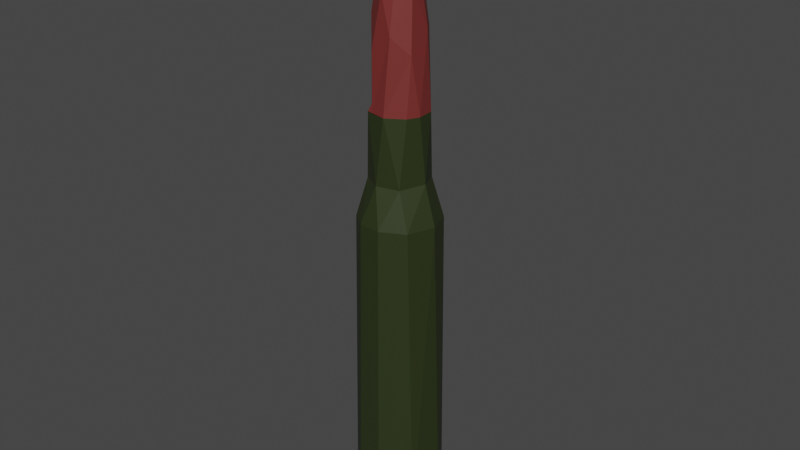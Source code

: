 # Source: bullet2.blend  (saved by Blender 2.93.21; exported with 4.5.12 LTS)
import bpy
from mathutils import Matrix  # noqa: F401  (used for matrix-valued properties, if any)

bpy.ops.wm.read_factory_settings(use_empty=True)
scene = bpy.context.scene
scene.name = 'Scene'

# ---- collections
col_collection = bpy.data.collections.new('Collection'); scene.collection.children.link(col_collection)

# ---- images (referenced by path relative to the original .blend; pixels are not part of the script)
import os
ASSET_DIR = os.environ.get("B2B_ASSET_DIR", "")  # directory of the original .blend (textures are referenced by path, not embedded)
HERE = os.path.dirname(os.path.abspath(__file__))  # packed textures are extracted next to this script under _unpacked/

def load_image(name, relpath, width, height, colorspace="sRGB"):
    """Load a texture the original file referenced (path relative to the .blend, or extracted next to this script)."""
    p = next((c for c in (os.path.join(HERE, relpath), os.path.join(ASSET_DIR, relpath)) if relpath and os.path.exists(c)), "")
    if p:
        img = bpy.data.images.load(p, check_existing=True)
        img.name = name
    else:  # same state as the original file: an image datablock whose file is absent (Cycles renders it pink)
        img = bpy.data.images.new(name, width, height)
        img.source = "FILE"
        img.filepath = "//" + (relpath or name)
    img.colorspace_settings.name = colorspace
    return img
img_untitled_001 = load_image('Untitled.001', '', 1024, 1024, 'sRGB')

# ---- materials (node trees are filled in below, after node groups)
mat_material_002 = bpy.data.materials.new('Material.002')
mat_material_002.use_transparent_shadow = False
mat_material_003 = bpy.data.materials.new('Material.003')
mat_material_003.use_transparent_shadow = False

# ---- material node trees
mat_material_002.use_nodes = True; mat_material_002.node_tree.nodes.clear()
_N = mat_material_002.node_tree.nodes; _L = mat_material_002.node_tree.links
n0 = _N.new('ShaderNodeOutputMaterial'); n0.name = 'Material Output'; n0.location = (300, 300)
n1 = _N.new('ShaderNodeTexImage'); n1.name = 'Image Texture'; n1.location = (-310, 173)
n1.image = img_untitled_001
n2 = _N.new('ShaderNodeBsdfPrincipled'); n2.name = 'Principled BSDF'; n2.location = (10, 300)
n2.distribution = 'GGX'
n2.subsurface_method = 'BURLEY'
n2.inputs[0].default_value = (0.1788, 0.02686, 0.02373, 1.0)
n2.inputs[3].default_value = 1.45
n2.inputs[27].default_value = (0.0, 0.0, 0.0, 1.0)
n2.inputs[28].default_value = 1.0
_L.new(n2.outputs[0], n0.inputs[0])
n0.is_active_output = True
mat_material_003.use_nodes = True; mat_material_003.node_tree.nodes.clear()
_N = mat_material_003.node_tree.nodes; _L = mat_material_003.node_tree.links
n0 = _N.new('ShaderNodeBsdfPrincipled'); n0.name = 'Principled BSDF'; n0.location = (10, 300)
n0.distribution = 'GGX'
n0.subsurface_method = 'BURLEY'
n0.inputs[0].default_value = (0.02384, 0.03411, 0.009441, 1.0)
n0.inputs[3].default_value = 1.45
n0.inputs[27].default_value = (0.0, 0.0, 0.0, 1.0)
n0.inputs[28].default_value = 1.0
n1 = _N.new('ShaderNodeOutputMaterial'); n1.name = 'Material Output'; n1.location = (300, 300)
_L.new(n0.outputs[0], n1.inputs[0])
n1.is_active_output = True

# ---- world
world_world = bpy.data.worlds.new('World'); scene.world = world_world
world_world.use_nodes = True; world_world.node_tree.nodes.clear()
_N = world_world.node_tree.nodes; _L = world_world.node_tree.links
n0 = _N.new('ShaderNodeOutputWorld'); n0.name = 'World Output'; n0.location = (300, 300)
n1 = _N.new('ShaderNodeBackground'); n1.name = 'Background'; n1.location = (10, 300)
n1.inputs[0].default_value = (0.05088, 0.05088, 0.05088, 1.0)
_L.new(n1.outputs[0], n0.inputs[0])
n0.is_active_output = True
world_world.color = (0.05088, 0.05088, 0.05088)
world_world.use_sun_shadow = False
world_world.sun_shadow_jitter_overblur = 0.0

# ---- meshes
me_cylinder = bpy.data.meshes.new('Cylinder')
me_cylinder.from_pydata([(0.0008707, 0.131, -0.002789), (0.0008707, -0.00455, 1.793), (0.02912, 0.1282, -0.002789), (0.002667, -0.004727, 1.793), (0.05628, 0.12, -0.002789), (0.004394, -0.005251, 1.793), (0.08131, 0.1066, -0.002789), (0.005986, -0.006102, 1.793), (0.1032, 0.08862, -0.002789), (0.007382, -0.007247, 1.793), (0.1213, 0.06668, -0.002789), (0.008527, -0.008642, 1.793), (0.1346, 0.04165, -0.002789), (0.009378, -0.01023, 1.793), (0.1429, 0.01449, -0.002789), (0.009902, -0.01196, 1.793), (0.1457, -0.01376, -0.002789), (0.01008, -0.01376, 1.793), (0.1429, -0.042, -0.002789), (0.009902, -0.01555, 1.793), (0.1346, -0.06916, -0.002789), (0.009378, -0.01728, 1.793), (0.1213, -0.0942, -0.002789), (0.008527, -0.01887, 1.793), (0.1032, -0.1161, -0.002789), (0.007382, -0.02027, 1.793), (0.08131, -0.1341, -0.002789), (0.005986, -0.02141, 1.793), (0.05628, -0.1475, -0.002789), (0.004394, -0.02226, 1.793), (0.02912, -0.1558, -0.002789), (0.002667, -0.02279, 1.793), (0.0008707, -0.1585, -0.002789), (0.0008707, -0.02297, 1.793), (-0.02738, -0.1558, -0.002789), (-0.0009256, -0.02279, 1.793), (-0.05454, -0.1475, -0.002789), (-0.002653, -0.02226, 1.793), (-0.07957, -0.1341, -0.002789), (-0.004245, -0.02141, 1.793), (-0.1015, -0.1161, -0.002789), (-0.00564, -0.02027, 1.793), (-0.1195, -0.0942, -0.002789), (-0.006785, -0.01887, 1.793), (-0.1329, -0.06916, -0.002789), (-0.007636, -0.01728, 1.793), (-0.1411, -0.042, -0.002789), (-0.00816, -0.01555, 1.793), (-0.1439, -0.01376, -0.002789), (-0.008337, -0.01376, 1.793), (-0.1411, 0.01449, -0.002789), (-0.00816, -0.01196, 1.793), (-0.1329, 0.04165, -0.002789), (-0.007636, -0.01023, 1.793), (-0.1195, 0.06668, -0.002789), (-0.006785, -0.008642, 1.793), (-0.1015, 0.08862, -0.002789), (-0.00564, -0.007247, 1.793), (-0.07957, 0.1066, -0.002789), (-0.004245, -0.006102, 1.793), (-0.05454, 0.12, -0.002789), (-0.002653, -0.005251, 1.793), (-0.02738, 0.1282, -0.002789), (-0.0009256, -0.004727, 1.793), (0.0008707, 0.103, 0.9259), (0.0008707, 0.0624, 1.231), (0.0008707, 0.06076, 1.393), (0.0008707, 0.04896, 1.532), (0.0008707, 0.02728, 1.686), (0.008877, 0.02649, 1.686), (0.01311, 0.04776, 1.532), (0.01541, 0.05933, 1.393), (0.01573, 0.06093, 1.231), (0.02365, 0.1008, 0.9259), (0.01657, 0.02416, 1.686), (0.02487, 0.04419, 1.532), (0.02939, 0.05509, 1.393), (0.03001, 0.0566, 1.231), (0.04556, 0.09414, 0.9259), (0.02367, 0.02036, 1.686), (0.03572, 0.03839, 1.532), (0.04227, 0.0482, 1.393), (0.04318, 0.04956, 1.231), (0.06575, 0.08335, 0.9259), (0.02989, 0.01526, 1.686), (0.04522, 0.03059, 1.532), (0.05356, 0.03893, 1.393), (0.05472, 0.04009, 1.231), (0.08345, 0.06882, 0.9259), (0.03499, 0.009041, 1.686), (0.05302, 0.02109, 1.532), (0.06283, 0.02764, 1.393), (0.06419, 0.02855, 1.231), (0.09798, 0.05113, 0.9259), (0.03878, 0.001946, 1.686), (0.05882, 0.01024, 1.532), (0.06972, 0.01476, 1.393), (0.07123, 0.01539, 1.231), (0.1088, 0.03093, 0.9259), (0.04112, -0.005752, 1.686), (0.06239, -0.001522, 1.532), (0.07396, 0.0007799, 1.393), (0.07556, 0.001099, 1.231), (0.1154, 0.009026, 0.9259), (0.04191, -0.01376, 1.686), (0.06359, -0.01376, 1.532), (0.07539, -0.01376, 1.393), (0.07703, -0.01376, 1.231), (0.1177, -0.01376, 0.9259), (0.04112, -0.02176, 1.686), (0.06239, -0.02599, 1.532), (0.07396, -0.0283, 1.393), (0.07556, -0.02862, 1.231), (0.1154, -0.03654, 0.9259), (0.03878, -0.02946, 1.686), (0.05882, -0.03776, 1.532), (0.06972, -0.04227, 1.393), (0.07123, -0.0429, 1.231), (0.1088, -0.05845, 0.9259), (0.03499, -0.03656, 1.686), (0.05302, -0.0486, 1.532), (0.06283, -0.05516, 1.393), (0.06419, -0.05607, 1.231), (0.09798, -0.07864, 0.9259), (0.02989, -0.04278, 1.686), (0.04522, -0.05811, 1.532), (0.05356, -0.06645, 1.393), (0.05472, -0.06761, 1.231), (0.08345, -0.09634, 0.9259), (0.02367, -0.04788, 1.686), (0.03572, -0.06591, 1.532), (0.04227, -0.07572, 1.393), (0.04318, -0.07708, 1.231), (0.06575, -0.1109, 0.9259), (0.01657, -0.05167, 1.686), (0.02487, -0.0717, 1.532), (0.02939, -0.0826, 1.393), (0.03001, -0.08412, 1.231), (0.04556, -0.1217, 0.9259), (0.008877, -0.05401, 1.686), (0.01311, -0.07527, 1.532), (0.01541, -0.08684, 1.393), (0.01573, -0.08845, 1.231), (0.02365, -0.1283, 0.9259), (0.0008707, -0.0548, 1.686), (0.0008707, -0.07648, 1.532), (0.0008707, -0.08828, 1.393), (0.0008707, -0.08991, 1.231), (0.0008707, -0.1305, 0.9259), (-0.007135, -0.05401, 1.686), (-0.01137, -0.07527, 1.532), (-0.01367, -0.08684, 1.393), (-0.01399, -0.08845, 1.231), (-0.02191, -0.1283, 0.9259), (-0.01483, -0.05167, 1.686), (-0.02313, -0.0717, 1.532), (-0.02765, -0.0826, 1.393), (-0.02827, -0.08412, 1.231), (-0.04382, -0.1217, 0.9259), (-0.02193, -0.04788, 1.686), (-0.03397, -0.06591, 1.532), (-0.04053, -0.07572, 1.393), (-0.04144, -0.07708, 1.231), (-0.06401, -0.1109, 0.9259), (-0.02815, -0.04278, 1.686), (-0.04348, -0.05811, 1.532), (-0.05182, -0.06645, 1.393), (-0.05298, -0.06761, 1.231), (-0.08171, -0.09634, 0.9259), (-0.03325, -0.03656, 1.686), (-0.05128, -0.0486, 1.532), (-0.06109, -0.05516, 1.393), (-0.06245, -0.05607, 1.231), (-0.09623, -0.07864, 0.9259), (-0.03704, -0.02946, 1.686), (-0.05707, -0.03776, 1.532), (-0.06798, -0.04227, 1.393), (-0.06949, -0.0429, 1.231), (-0.107, -0.05845, 0.9259), (-0.03938, -0.02176, 1.686), (-0.06064, -0.02599, 1.532), (-0.07222, -0.0283, 1.393), (-0.07382, -0.02862, 1.231), (-0.1137, -0.03654, 0.9259), (-0.04017, -0.01376, 1.686), (-0.06185, -0.01376, 1.532), (-0.07365, -0.01376, 1.393), (-0.07528, -0.01376, 1.231), (-0.1159, -0.01376, 0.9259), (-0.03938, -0.005752, 1.686), (-0.06064, -0.001522, 1.532), (-0.07222, 0.0007799, 1.393), (-0.07382, 0.001099, 1.231), (-0.1137, 0.009026, 0.9259), (-0.03704, 0.001946, 1.686), (-0.05707, 0.01024, 1.532), (-0.06798, 0.01476, 1.393), (-0.06949, 0.01539, 1.231), (-0.107, 0.03093, 0.9259), (-0.03325, 0.009041, 1.686), (-0.05128, 0.02109, 1.532), (-0.06109, 0.02764, 1.393), (-0.06245, 0.02855, 1.231), (-0.09623, 0.05113, 0.9259), (-0.02815, 0.01526, 1.686), (-0.04348, 0.03059, 1.532), (-0.05182, 0.03893, 1.393), (-0.05298, 0.04009, 1.231), (-0.08171, 0.06882, 0.9259), (-0.02193, 0.02036, 1.686), (-0.03397, 0.03839, 1.532), (-0.04053, 0.0482, 1.393), (-0.04144, 0.04956, 1.231), (-0.06401, 0.08335, 0.9259), (-0.01483, 0.02416, 1.686), (-0.02313, 0.04419, 1.532), (-0.02765, 0.05509, 1.393), (-0.02827, 0.0566, 1.231), (-0.04382, 0.09414, 0.9259), (-0.007135, 0.02649, 1.686), (-0.01137, 0.04776, 1.532), (-0.01367, 0.05933, 1.393), (-0.01399, 0.06093, 1.231), (-0.02191, 0.1008, 0.9259), (0.0008707, 0.06964, 1.037), (0.01714, 0.06803, 1.037), (0.03278, 0.06329, 1.037), (0.0472, 0.05558, 1.037), (0.05984, 0.04521, 1.037), (0.07021, 0.03257, 1.037), (0.07792, 0.01816, 1.037), (0.08266, 0.002511, 1.037), (0.08426, -0.01376, 1.037), (0.08266, -0.03003, 1.037), (0.07792, -0.04567, 1.037), (0.07021, -0.06009, 1.037), (0.05984, -0.07273, 1.037), (0.0472, -0.0831, 1.037), (0.03278, -0.0908, 1.037), (0.01714, -0.09555, 1.037), (0.0008707, -0.09715, 1.037), (-0.0154, -0.09555, 1.037), (-0.03104, -0.0908, 1.037), (-0.04546, -0.0831, 1.037), (-0.0581, -0.07273, 1.037), (-0.06847, -0.06009, 1.037), (-0.07618, -0.04567, 1.037), (-0.08092, -0.03003, 1.037), (-0.08252, -0.01376, 1.037), (-0.08092, 0.002511, 1.037), (-0.07618, 0.01816, 1.037), (-0.06847, 0.03257, 1.037), (-0.0581, 0.04521, 1.037), (-0.04546, 0.05558, 1.037), (-0.03104, 0.06329, 1.037), (-0.0154, 0.06803, 1.037), (0.02886, 0.1269, 0.02463), (0.05577, 0.1188, 0.02463), (0.08057, 0.1055, 0.02463), (0.1023, 0.08768, 0.02463), (0.1202, 0.06594, 0.02463), (0.1334, 0.04114, 0.02463), (0.1416, 0.01423, 0.02463), (0.1443, -0.01376, 0.02463), (0.1416, -0.04175, 0.02463), (0.1334, -0.06866, 0.02463), (0.1202, -0.09346, 0.02463), (0.1023, -0.1152, 0.02463), (0.08057, -0.133, 0.02463), (0.05577, -0.1463, 0.02463), (0.02886, -0.1545, 0.02463), (0.0008707, -0.1572, 0.02463), (-0.02712, -0.1545, 0.02463), (-0.05403, -0.1463, 0.02463), (-0.07883, -0.133, 0.02463), (-0.1006, -0.1152, 0.02463), (-0.1184, -0.09346, 0.02463), (-0.1317, -0.06866, 0.02463), (-0.1398, -0.04175, 0.02463), (-0.1426, -0.01376, 0.02463), (-0.1398, 0.01423, 0.02463), (-0.1317, 0.04114, 0.02463), (-0.1184, 0.06594, 0.02463), (-0.1006, 0.08768, 0.02463), (-0.07883, 0.1055, 0.02463), (-0.05403, 0.1188, 0.02463), (-0.02712, 0.1269, 0.02463), (0.0008707, 0.1297, 0.02463), (0.0008707, 0.115, 0.02564), (0.02599, 0.1125, 0.02564), (0.05014, 0.1052, 0.02564), (0.0724, 0.0933, 0.02564), (0.09191, 0.07729, 0.02564), (0.1079, 0.05777, 0.02564), (0.1198, 0.03551, 0.02564), (0.1272, 0.01136, 0.02564), (0.1296, -0.01376, 0.02564), (0.1272, -0.03888, 0.02564), (0.1198, -0.06303, 0.02564), (0.1079, -0.08529, 0.02564), (0.09191, -0.1048, 0.02564), (0.0724, -0.1208, 0.02564), (0.05014, -0.1327, 0.02564), (0.02599, -0.14, 0.02564), (0.0008707, -0.1425, 0.02564), (-0.02425, -0.14, 0.02564), (-0.0484, -0.1327, 0.02564), (-0.07066, -0.1208, 0.02564), (-0.09017, -0.1048, 0.02564), (-0.1062, -0.08529, 0.02564), (-0.1181, -0.06303, 0.02564), (-0.1254, -0.03888, 0.02564), (-0.1279, -0.01376, 0.02564), (-0.1254, 0.01136, 0.02564), (-0.1181, 0.03551, 0.02564), (-0.1062, 0.05777, 0.02564), (-0.09017, 0.07729, 0.02564), (-0.07066, 0.0933, 0.02564), (-0.0484, 0.1052, 0.02564), (-0.02425, 0.1125, 0.02564), (0.0008707, 0.06781, 1.23), (0.01678, 0.06624, 1.23), (0.03209, 0.0616, 1.23), (0.04619, 0.05407, 1.23), (0.05855, 0.04392, 1.23), (0.06869, 0.03156, 1.23), (0.07623, 0.01746, 1.23), (0.08087, 0.002156, 1.23), (0.08244, -0.01376, 1.23), (0.08087, -0.02967, 1.23), (0.07623, -0.04497, 1.23), (0.06869, -0.05908, 1.23), (0.05855, -0.07144, 1.23), (0.04619, -0.08158, 1.23), (0.03209, -0.08912, 1.23), (0.01678, -0.09376, 1.23), (0.0008707, -0.09533, 1.23), (-0.01504, -0.09376, 1.23), (-0.03034, -0.08912, 1.23), (-0.04445, -0.08158, 1.23), (-0.05681, -0.07144, 1.23), (-0.06695, -0.05908, 1.23), (-0.07449, -0.04497, 1.23), (-0.07913, -0.02967, 1.23), (-0.0807, -0.01376, 1.23), (-0.07913, 0.002156, 1.23), (-0.07449, 0.01746, 1.23), (-0.06695, 0.03156, 1.23), (-0.05681, 0.04392, 1.23), (-0.04445, 0.05407, 1.23), (-0.03034, 0.0616, 1.23), (-0.01504, 0.06624, 1.23)], [], [(68, 1, 3, 69), (69, 3, 5, 74), (74, 5, 7, 79), (79, 7, 9, 84), (84, 9, 11, 89), (89, 11, 13, 94), (94, 13, 15, 99), (99, 15, 17, 104), (104, 17, 19, 109), (109, 19, 21, 114), (114, 21, 23, 119), (119, 23, 25, 124), (124, 25, 27, 129), (129, 27, 29, 134), (134, 29, 31, 139), (139, 31, 33, 144), (144, 33, 35, 149), (149, 35, 37, 154), (154, 37, 39, 159), (159, 39, 41, 164), (164, 41, 43, 169), (169, 43, 45, 174), (174, 45, 47, 179), (179, 47, 49, 184), (184, 49, 51, 189), (189, 51, 53, 194), (194, 53, 55, 199), (199, 55, 57, 204), (204, 57, 59, 209), (209, 59, 61, 214), (3, 1, 63, 61, 59, 57, 55, 53, 51, 49, 47, 45, 43, 41, 39, 37, 35, 33, 31, 29, 27, 25, 23, 21, 19, 17, 15, 13, 11, 9, 7, 5), (214, 61, 63, 219), (219, 63, 1, 68), (0, 2, 4, 6, 8, 10, 12, 14, 16, 18, 20, 22, 24, 26, 28, 30, 32, 34, 36, 38, 40, 42, 44, 46, 48, 50, 52, 54, 56, 58, 60, 62), (319, 223, 64, 288), (351, 222, 65, 320), (222, 221, 66, 65), (221, 220, 67, 66), (220, 219, 68, 67), (318, 218, 223, 319), (350, 217, 222, 351), (217, 216, 221, 222), (216, 215, 220, 221), (215, 214, 219, 220), (317, 213, 218, 318), (349, 212, 217, 350), (212, 211, 216, 217), (211, 210, 215, 216), (210, 209, 214, 215), (316, 208, 213, 317), (348, 207, 212, 349), (207, 206, 211, 212), (206, 205, 210, 211), (205, 204, 209, 210), (315, 203, 208, 316), (347, 202, 207, 348), (202, 201, 206, 207), (201, 200, 205, 206), (200, 199, 204, 205), (314, 198, 203, 315), (346, 197, 202, 347), (197, 196, 201, 202), (196, 195, 200, 201), (195, 194, 199, 200), (313, 193, 198, 314), (345, 192, 197, 346), (192, 191, 196, 197), (191, 190, 195, 196), (190, 189, 194, 195), (312, 188, 193, 313), (344, 187, 192, 345), (187, 186, 191, 192), (186, 185, 190, 191), (185, 184, 189, 190), (311, 183, 188, 312), (343, 182, 187, 344), (182, 181, 186, 187), (181, 180, 185, 186), (180, 179, 184, 185), (310, 178, 183, 311), (342, 177, 182, 343), (177, 176, 181, 182), (176, 175, 180, 181), (175, 174, 179, 180), (309, 173, 178, 310), (341, 172, 177, 342), (172, 171, 176, 177), (171, 170, 175, 176), (170, 169, 174, 175), (308, 168, 173, 309), (340, 167, 172, 341), (167, 166, 171, 172), (166, 165, 170, 171), (165, 164, 169, 170), (307, 163, 168, 308), (339, 162, 167, 340), (162, 161, 166, 167), (161, 160, 165, 166), (160, 159, 164, 165), (306, 158, 163, 307), (338, 157, 162, 339), (157, 156, 161, 162), (156, 155, 160, 161), (155, 154, 159, 160), (305, 153, 158, 306), (337, 152, 157, 338), (152, 151, 156, 157), (151, 150, 155, 156), (150, 149, 154, 155), (304, 148, 153, 305), (336, 147, 152, 337), (147, 146, 151, 152), (146, 145, 150, 151), (145, 144, 149, 150), (303, 143, 148, 304), (335, 142, 147, 336), (142, 141, 146, 147), (141, 140, 145, 146), (140, 139, 144, 145), (302, 138, 143, 303), (334, 137, 142, 335), (137, 136, 141, 142), (136, 135, 140, 141), (135, 134, 139, 140), (301, 133, 138, 302), (333, 132, 137, 334), (132, 131, 136, 137), (131, 130, 135, 136), (130, 129, 134, 135), (300, 128, 133, 301), (332, 127, 132, 333), (127, 126, 131, 132), (126, 125, 130, 131), (125, 124, 129, 130), (299, 123, 128, 300), (331, 122, 127, 332), (122, 121, 126, 127), (121, 120, 125, 126), (120, 119, 124, 125), (298, 118, 123, 299), (330, 117, 122, 331), (117, 116, 121, 122), (116, 115, 120, 121), (115, 114, 119, 120), (297, 113, 118, 298), (329, 112, 117, 330), (112, 111, 116, 117), (111, 110, 115, 116), (110, 109, 114, 115), (296, 108, 113, 297), (328, 107, 112, 329), (107, 106, 111, 112), (106, 105, 110, 111), (105, 104, 109, 110), (295, 103, 108, 296), (327, 102, 107, 328), (102, 101, 106, 107), (101, 100, 105, 106), (100, 99, 104, 105), (294, 98, 103, 295), (326, 97, 102, 327), (97, 96, 101, 102), (96, 95, 100, 101), (95, 94, 99, 100), (293, 93, 98, 294), (325, 92, 97, 326), (92, 91, 96, 97), (91, 90, 95, 96), (90, 89, 94, 95), (292, 88, 93, 293), (324, 87, 92, 325), (87, 86, 91, 92), (86, 85, 90, 91), (85, 84, 89, 90), (291, 83, 88, 292), (323, 82, 87, 324), (82, 81, 86, 87), (81, 80, 85, 86), (80, 79, 84, 85), (290, 78, 83, 291), (322, 77, 82, 323), (77, 76, 81, 82), (76, 75, 80, 81), (75, 74, 79, 80), (289, 73, 78, 290), (321, 72, 77, 322), (72, 71, 76, 77), (71, 70, 75, 76), (70, 69, 74, 75), (288, 64, 73, 289), (320, 65, 72, 321), (65, 66, 71, 72), (66, 67, 70, 71), (67, 68, 69, 70), (64, 224, 225, 73), (73, 225, 226, 78), (78, 226, 227, 83), (83, 227, 228, 88), (88, 228, 229, 93), (93, 229, 230, 98), (98, 230, 231, 103), (103, 231, 232, 108), (108, 232, 233, 113), (113, 233, 234, 118), (118, 234, 235, 123), (123, 235, 236, 128), (128, 236, 237, 133), (133, 237, 238, 138), (138, 238, 239, 143), (143, 239, 240, 148), (148, 240, 241, 153), (153, 241, 242, 158), (158, 242, 243, 163), (163, 243, 244, 168), (168, 244, 245, 173), (173, 245, 246, 178), (178, 246, 247, 183), (183, 247, 248, 188), (188, 248, 249, 193), (193, 249, 250, 198), (198, 250, 251, 203), (203, 251, 252, 208), (208, 252, 253, 213), (213, 253, 254, 218), (218, 254, 255, 223), (223, 255, 224, 64), (0, 287, 256, 2), (2, 256, 257, 4), (4, 257, 258, 6), (6, 258, 259, 8), (8, 259, 260, 10), (10, 260, 261, 12), (12, 261, 262, 14), (14, 262, 263, 16), (16, 263, 264, 18), (18, 264, 265, 20), (20, 265, 266, 22), (22, 266, 267, 24), (24, 267, 268, 26), (26, 268, 269, 28), (28, 269, 270, 30), (30, 270, 271, 32), (32, 271, 272, 34), (34, 272, 273, 36), (36, 273, 274, 38), (38, 274, 275, 40), (40, 275, 276, 42), (42, 276, 277, 44), (44, 277, 278, 46), (46, 278, 279, 48), (48, 279, 280, 50), (50, 280, 281, 52), (52, 281, 282, 54), (54, 282, 283, 56), (56, 283, 284, 58), (58, 284, 285, 60), (60, 285, 286, 62), (62, 286, 287, 0), (287, 288, 289, 256), (256, 289, 290, 257), (257, 290, 291, 258), (258, 291, 292, 259), (259, 292, 293, 260), (260, 293, 294, 261), (261, 294, 295, 262), (262, 295, 296, 263), (263, 296, 297, 264), (264, 297, 298, 265), (265, 298, 299, 266), (266, 299, 300, 267), (267, 300, 301, 268), (268, 301, 302, 269), (269, 302, 303, 270), (270, 303, 304, 271), (271, 304, 305, 272), (272, 305, 306, 273), (273, 306, 307, 274), (274, 307, 308, 275), (275, 308, 309, 276), (276, 309, 310, 277), (277, 310, 311, 278), (278, 311, 312, 279), (279, 312, 313, 280), (280, 313, 314, 281), (281, 314, 315, 282), (282, 315, 316, 283), (283, 316, 317, 284), (284, 317, 318, 285), (285, 318, 319, 286), (286, 319, 288, 287), (224, 320, 321, 225), (225, 321, 322, 226), (226, 322, 323, 227), (227, 323, 324, 228), (228, 324, 325, 229), (229, 325, 326, 230), (230, 326, 327, 231), (231, 327, 328, 232), (232, 328, 329, 233), (233, 329, 330, 234), (234, 330, 331, 235), (235, 331, 332, 236), (236, 332, 333, 237), (237, 333, 334, 238), (238, 334, 335, 239), (239, 335, 336, 240), (240, 336, 337, 241), (241, 337, 338, 242), (242, 338, 339, 243), (243, 339, 340, 244), (244, 340, 341, 245), (245, 341, 342, 246), (246, 342, 343, 247), (247, 343, 344, 248), (248, 344, 345, 249), (249, 345, 346, 250), (250, 346, 347, 251), (251, 347, 348, 252), (252, 348, 349, 253), (253, 349, 350, 254), (254, 350, 351, 255), (255, 351, 320, 224)])
me_cylinder.polygons.foreach_set('material_index', [1, 1, 1, 1, 1, 1, 1, 1, 1, 1, 1, 1, 1, 1, 1, 1, 1, 1, 1, 1, 1, 1, 1, 1, 1, 1, 1, 1, 1, 1, 1, 1, 1, 2, 2, 1, 1, 1, 1, 2, 1, 1, 1, 1, 2, 1, 1, 1, 1, 2, 1, 1, 1, 1, 2, 1, 1, 1, 1, 2, 1, 1, 1, 1, 2, 1, 1, 1, 1, 2, 1, 1, 1, 1, 2, 1, 1, 1, 1, 2, 1, 1, 1, 1, 2, 1, 1, 1, 1, 2, 1, 1, 1, 1, 2, 1, 1, 1, 1, 2, 1, 1, 1, 1, 2, 1, 1, 1, 1, 2, 1, 1, 1, 1, 2, 1, 1, 1, 1, 2, 1, 1, 1, 1, 2, 1, 1, 1, 1, 2, 1, 1, 1, 1, 2, 1, 1, 1, 1, 2, 1, 1, 1, 1, 2, 1, 1, 1, 1, 2, 1, 1, 1, 1, 2, 1, 1, 1, 1, 2, 1, 1, 1, 1, 2, 1, 1, 1, 1, 2, 1, 1, 1, 1, 2, 1, 1, 1, 1, 2, 1, 1, 1, 1, 2, 1, 1, 1, 1, 2, 1, 1, 1, 1, 2, 2, 2, 2, 2, 2, 2, 2, 2, 2, 2, 2, 2, 2, 2, 2, 2, 2, 2, 2, 2, 2, 2, 2, 2, 2, 2, 2, 2, 2, 2, 2, 2, 2, 2, 2, 2, 2, 2, 2, 2, 2, 2, 2, 2, 2, 2, 2, 2, 2, 2, 2, 2, 2, 2, 2, 2, 2, 2, 2, 2, 2, 2, 2, 2, 2, 2, 2, 2, 2, 2, 2, 2, 2, 2, 2, 2, 2, 2, 2, 2, 2, 2, 2, 2, 2, 2, 2, 2, 2, 2, 2, 2, 2, 2, 2, 2, 2, 2, 2, 2, 2, 2, 2, 2, 2, 2, 2, 2, 2, 2, 2, 2, 2, 2, 2, 2, 2, 2, 2, 2, 2, 2, 2, 2, 2, 2, 2])
_uv = me_cylinder.uv_layers.new(name='UVMap')
_uv.uv.foreach_set('vector', [1.0, 0.9196, 1.0, 1.0, 0.9688, 1.0, 0.9688, 0.9196, 0.9688, 0.9196, 0.9688, 1.0, 0.9375, 1.0, 0.9375, 0.9196, 0.9375, 0.9196, 0.9375, 1.0, 0.9062, 1.0, 0.9062, 0.9196, 0.9062, 0.9196, 0.9062, 1.0, 0.875, 1.0, 0.875, 0.9196, 0.875, 0.9196, 0.875, 1.0, 0.8438, 1.0, 0.8438, 0.9196, 0.8438, 0.9196, 0.8438, 1.0, 0.8125, 1.0, 0.8125, 0.9196, 0.8125, 0.9196, 0.8125, 1.0, 0.7812, 1.0, 0.7812, 0.9196, 0.7812, 0.9196, 0.7812, 1.0, 0.75, 1.0, 0.75, 0.9196, 0.75, 0.9196, 0.75, 1.0, 0.7188, 1.0, 0.7188, 0.9196, 0.7188, 0.9196, 0.7188, 1.0, 0.6875, 1.0, 0.6875, 0.9196, 0.6875, 0.9196, 0.6875, 1.0, 0.6562, 1.0, 0.6562, 0.9196, 0.6562, 0.9196, 0.6562, 1.0, 0.625, 1.0, 0.625, 0.9196, 0.625, 0.9196, 0.625, 1.0, 0.5938, 1.0, 0.5938, 0.9196, 0.5938, 0.9196, 0.5938, 1.0, 0.5625, 1.0, 0.5625, 0.9196, 0.5625, 0.9196, 0.5625, 1.0, 0.5312, 1.0, 0.5312, 0.9196, 0.5312, 0.9196, 0.5312, 1.0, 0.5, 1.0, 0.5, 0.9196, 0.5, 0.9196, 0.5, 1.0, 0.4688, 1.0, 0.4688, 0.9196, 0.4688, 0.9196, 0.4688, 1.0, 0.4375, 1.0, 0.4375, 0.9196, 0.4375, 0.9196, 0.4375, 1.0, 0.4062, 1.0, 0.4062, 0.9196, 0.4062, 0.9196, 0.4062, 1.0, 0.375, 1.0, 0.375, 0.9196, 0.375, 0.9196, 0.375, 1.0, 0.3438, 1.0, 0.3438, 0.9196, 0.3438, 0.9196, 0.3438, 1.0, 0.3125, 1.0, 0.3125, 0.9196, 0.3125, 0.9196, 0.3125, 1.0, 0.2812, 1.0, 0.2812, 0.9196, 0.2812, 0.9196, 0.2812, 1.0, 0.25, 1.0, 0.25, 0.9196, 0.25, 0.9196, 0.25, 1.0, 0.2188, 1.0, 0.2188, 0.9196, 0.2188, 0.9196, 0.2188, 1.0, 0.1875, 1.0, 0.1875, 0.9196, 0.1875, 0.9196, 0.1875, 1.0, 0.1562, 1.0, 0.1562, 0.9196, 0.1562, 0.9196, 0.1562, 1.0, 0.125, 1.0, 0.125, 0.9196, 0.125, 0.9196, 0.125, 1.0, 0.09375, 1.0, 0.09375, 0.9196, 0.09375, 0.9196, 0.09375, 1.0, 0.0625, 1.0, 0.0625, 0.9196, 0.2968, 0.4854, 0.25, 0.49, 0.2032, 0.4854, 0.1582, 0.4717, 0.1167, 0.4496, 0.08029, 0.4197, 0.05045, 0.3833, 0.02827, 0.3418, 0.01461, 0.2968, 0.01, 0.25, 0.01461, 0.2032, 0.02827, 0.1582, 0.05045, 0.1167, 0.08029, 0.08029, 0.1167, 0.05045, 0.1582, 0.02827, 0.2032, 0.01461, 0.25, 0.01, 0.2968, 0.01461, 0.3418, 0.02827, 0.3833, 0.05045, 0.4197, 0.08029, 0.4496, 0.1167, 0.4717, 0.1582, 0.4854, 0.2032, 0.49, 0.25, 0.4854, 0.2968, 0.4717, 0.3418, 0.4496, 0.3833, 0.4197, 0.4197, 0.3833, 0.4496, 0.3418, 0.4717, 0.0625, 0.9196, 0.0625, 1.0, 0.03125, 1.0, 0.03125, 0.9196, 0.03125, 0.9196, 0.03125, 1.0, 0.0, 1.0, 0.0, 0.9196, 0.75, 0.49, 0.7968, 0.4854, 0.8418, 0.4717, 0.8833, 0.4496, 0.9197, 0.4197, 0.9496, 0.3833, 0.9717, 0.3418, 0.9854, 0.2968, 0.99, 0.25, 0.9854, 0.2032, 0.9717, 0.1582, 0.9496, 0.1167, 0.9197, 0.08029, 0.8833, 0.05045, 0.8418, 0.02827, 0.7968, 0.01461, 0.75, 0.01, 0.7032, 0.01461, 0.6582, 0.02827, 0.6167, 0.05045, 0.5803, 0.08029, 0.5504, 0.1167, 0.5283, 0.1582, 0.5146, 0.2032, 0.51, 0.25, 0.5146, 0.2968, 0.5283, 0.3418, 0.5504, 0.3833, 0.5803, 0.4197, 0.6167, 0.4496, 0.6582, 0.4717, 0.7032, 0.4854, 0.03125, 0.5058, 0.03125, 0.5863, 0.0, 0.5863, 0.0, 0.5058, 0.03125, 0.6683, 0.03125, 0.6696, 0.0, 0.6696, 0.0, 0.6683, 0.03125, 0.6696, 0.03125, 0.7529, 0.0, 0.7529, 0.0, 0.6696, 0.03125, 0.7529, 0.03125, 0.8363, 0.0, 0.8363, 0.0, 0.7529, 0.03125, 0.8363, 0.03125, 0.9196, 0.0, 0.9196, 0.0, 0.8363, 0.0625, 0.5058, 0.0625, 0.5863, 0.03125, 0.5863, 0.03125, 0.5058, 0.0625, 0.6683, 0.0625, 0.6696, 0.03125, 0.6696, 0.03125, 0.6683, 0.0625, 0.6696, 0.0625, 0.7529, 0.03125, 0.7529, 0.03125, 0.6696, 0.0625, 0.7529, 0.0625, 0.8363, 0.03125, 0.8363, 0.03125, 0.7529, 0.0625, 0.8363, 0.0625, 0.9196, 0.03125, 0.9196, 0.03125, 0.8363, 0.09375, 0.5058, 0.09375, 0.5863, 0.0625, 0.5863, 0.0625, 0.5058, 0.09375, 0.6683, 0.09375, 0.6696, 0.0625, 0.6696, 0.0625, 0.6683, 0.09375, 0.6696, 0.09375, 0.7529, 0.0625, 0.7529, 0.0625, 0.6696, 0.09375, 0.7529, 0.09375, 0.8363, 0.0625, 0.8363, 0.0625, 0.7529, 0.09375, 0.8363, 0.09375, 0.9196, 0.0625, 0.9196, 0.0625, 0.8363, 0.125, 0.5058, 0.125, 0.5863, 0.09375, 0.5863, 0.09375, 0.5058, 0.125, 0.6683, 0.125, 0.6696, 0.09375, 0.6696, 0.09375, 0.6683, 0.125, 0.6696, 0.125, 0.7529, 0.09375, 0.7529, 0.09375, 0.6696, 0.125, 0.7529, 0.125, 0.8363, 0.09375, 0.8363, 0.09375, 0.7529, 0.125, 0.8363, 0.125, 0.9196, 0.09375, 0.9196, 0.09375, 0.8363, 0.1562, 0.5058, 0.1562, 0.5863, 0.125, 0.5863, 0.125, 0.5058, 0.1562, 0.6683, 0.1562, 0.6696, 0.125, 0.6696, 0.125, 0.6683, 0.1562, 0.6696, 0.1562, 0.7529, 0.125, 0.7529, 0.125, 0.6696, 0.1562, 0.7529, 0.1562, 0.8363, 0.125, 0.8363, 0.125, 0.7529, 0.1562, 0.8363, 0.1562, 0.9196, 0.125, 0.9196, 0.125, 0.8363, 0.1875, 0.5058, 0.1875, 0.5863, 0.1562, 0.5863, 0.1562, 0.5058, 0.1875, 0.6683, 0.1875, 0.6696, 0.1562, 0.6696, 0.1562, 0.6683, 0.1875, 0.6696, 0.1875, 0.7529, 0.1562, 0.7529, 0.1562, 0.6696, 0.1875, 0.7529, 0.1875, 0.8363, 0.1562, 0.8363, 0.1562, 0.7529, 0.1875, 0.8363, 0.1875, 0.9196, 0.1562, 0.9196, 0.1562, 0.8363, 0.2188, 0.5058, 0.2188, 0.5863, 0.1875, 0.5863, 0.1875, 0.5058, 0.2188, 0.6683, 0.2188, 0.6696, 0.1875, 0.6696, 0.1875, 0.6683, 0.2188, 0.6696, 0.2188, 0.7529, 0.1875, 0.7529, 0.1875, 0.6696, 0.2188, 0.7529, 0.2188, 0.8363, 0.1875, 0.8363, 0.1875, 0.7529, 0.2188, 0.8363, 0.2188, 0.9196, 0.1875, 0.9196, 0.1875, 0.8363, 0.25, 0.5058, 0.25, 0.5863, 0.2188, 0.5863, 0.2188, 0.5058, 0.25, 0.6683, 0.25, 0.6696, 0.2188, 0.6696, 0.2188, 0.6683, 0.25, 0.6696, 0.25, 0.7529, 0.2188, 0.7529, 0.2188, 0.6696, 0.25, 0.7529, 0.25, 0.8363, 0.2188, 0.8363, 0.2188, 0.7529, 0.25, 0.8363, 0.25, 0.9196, 0.2188, 0.9196, 0.2188, 0.8363, 0.2812, 0.5058, 0.2812, 0.5863, 0.25, 0.5863, 0.25, 0.5058, 0.2812, 0.6683, 0.2812, 0.6696, 0.25, 0.6696, 0.25, 0.6683, 0.2812, 0.6696, 0.2812, 0.7529, 0.25, 0.7529, 0.25, 0.6696, 0.2812, 0.7529, 0.2812, 0.8363, 0.25, 0.8363, 0.25, 0.7529, 0.2812, 0.8363, 0.2812, 0.9196, 0.25, 0.9196, 0.25, 0.8363, 0.3125, 0.5058, 0.3125, 0.5863, 0.2812, 0.5863, 0.2812, 0.5058, 0.3125, 0.6683, 0.3125, 0.6696, 0.2812, 0.6696, 0.2812, 0.6683, 0.3125, 0.6696, 0.3125, 0.7529, 0.2812, 0.7529, 0.2812, 0.6696, 0.3125, 0.7529, 0.3125, 0.8363, 0.2812, 0.8363, 0.2812, 0.7529, 0.3125, 0.8363, 0.3125, 0.9196, 0.2812, 0.9196, 0.2812, 0.8363, 0.3438, 0.5058, 0.3438, 0.5863, 0.3125, 0.5863, 0.3125, 0.5058, 0.3437, 0.6683, 0.3437, 0.6696, 0.3125, 0.6696, 0.3125, 0.6683, 0.3437, 0.6696, 0.3438, 0.7529, 0.3125, 0.7529, 0.3125, 0.6696, 0.3438, 0.7529, 0.3437, 0.8363, 0.3125, 0.8363, 0.3125, 0.7529, 0.3437, 0.8363, 0.3438, 0.9196, 0.3125, 0.9196, 0.3125, 0.8363, 0.375, 0.5058, 0.375, 0.5863, 0.3438, 0.5863, 0.3438, 0.5058, 0.375, 0.6683, 0.375, 0.6696, 0.3437, 0.6696, 0.3437, 0.6683, 0.375, 0.6696, 0.375, 0.7529, 0.3438, 0.7529, 0.3437, 0.6696, 0.375, 0.7529, 0.375, 0.8363, 0.3437, 0.8363, 0.3438, 0.7529, 0.375, 0.8363, 0.375, 0.9196, 0.3438, 0.9196, 0.3437, 0.8363, 0.4062, 0.5058, 0.4062, 0.5863, 0.375, 0.5863, 0.375, 0.5058, 0.4062, 0.6683, 0.4062, 0.6696, 0.375, 0.6696, 0.375, 0.6683, 0.4062, 0.6696, 0.4063, 0.7529, 0.375, 0.7529, 0.375, 0.6696, 0.4063, 0.7529, 0.4063, 0.8363, 0.375, 0.8363, 0.375, 0.7529, 0.4063, 0.8363, 0.4062, 0.9196, 0.375, 0.9196, 0.375, 0.8363, 0.4375, 0.5058, 0.4375, 0.5863, 0.4062, 0.5863, 0.4062, 0.5058, 0.4375, 0.6683, 0.4375, 0.6696, 0.4062, 0.6696, 0.4062, 0.6683, 0.4375, 0.6696, 0.4375, 0.7529, 0.4063, 0.7529, 0.4062, 0.6696, 0.4375, 0.7529, 0.4375, 0.8363, 0.4063, 0.8363, 0.4063, 0.7529, 0.4375, 0.8363, 0.4375, 0.9196, 0.4062, 0.9196, 0.4063, 0.8363, 0.4688, 0.5058, 0.4688, 0.5863, 0.4375, 0.5863, 0.4375, 0.5058, 0.4688, 0.6683, 0.4688, 0.6696, 0.4375, 0.6696, 0.4375, 0.6683, 0.4688, 0.6696, 0.4688, 0.7529, 0.4375, 0.7529, 0.4375, 0.6696, 0.4688, 0.7529, 0.4688, 0.8363, 0.4375, 0.8363, 0.4375, 0.7529, 0.4688, 0.8363, 0.4688, 0.9196, 0.4375, 0.9196, 0.4375, 0.8363, 0.5, 0.5058, 0.5, 0.5863, 0.4688, 0.5863, 0.4688, 0.5058, 0.5, 0.6683, 0.5, 0.6696, 0.4688, 0.6696, 0.4688, 0.6683, 0.5, 0.6696, 0.5, 0.7529, 0.4688, 0.7529, 0.4688, 0.6696, 0.5, 0.7529, 0.5, 0.8363, 0.4688, 0.8363, 0.4688, 0.7529, 0.5, 0.8363, 0.5, 0.9196, 0.4688, 0.9196, 0.4688, 0.8363, 0.5312, 0.5058, 0.5312, 0.5863, 0.5, 0.5863, 0.5, 0.5058, 0.5312, 0.6683, 0.5312, 0.6696, 0.5, 0.6696, 0.5, 0.6683, 0.5312, 0.6696, 0.5312, 0.7529, 0.5, 0.7529, 0.5, 0.6696, 0.5312, 0.7529, 0.5312, 0.8363, 0.5, 0.8363, 0.5, 0.7529, 0.5312, 0.8363, 0.5312, 0.9196, 0.5, 0.9196, 0.5, 0.8363, 0.5625, 0.5058, 0.5625, 0.5863, 0.5312, 0.5863, 0.5312, 0.5058, 0.5625, 0.6683, 0.5625, 0.6696, 0.5312, 0.6696, 0.5312, 0.6683, 0.5625, 0.6696, 0.5625, 0.7529, 0.5312, 0.7529, 0.5312, 0.6696, 0.5625, 0.7529, 0.5625, 0.8363, 0.5312, 0.8363, 0.5312, 0.7529, 0.5625, 0.8363, 0.5625, 0.9196, 0.5312, 0.9196, 0.5312, 0.8363, 0.5937, 0.5058, 0.5938, 0.5863, 0.5625, 0.5863, 0.5625, 0.5058, 0.5938, 0.6683, 0.5938, 0.6696, 0.5625, 0.6696, 0.5625, 0.6683, 0.5938, 0.6696, 0.5938, 0.7529, 0.5625, 0.7529, 0.5625, 0.6696, 0.5938, 0.7529, 0.5938, 0.8363, 0.5625, 0.8363, 0.5625, 0.7529, 0.5938, 0.8363, 0.5938, 0.9196, 0.5625, 0.9196, 0.5625, 0.8363, 0.625, 0.5058, 0.625, 0.5863, 0.5938, 0.5863, 0.5937, 0.5058, 0.625, 0.6683, 0.625, 0.6696, 0.5938, 0.6696, 0.5938, 0.6683, 0.625, 0.6696, 0.625, 0.7529, 0.5938, 0.7529, 0.5938, 0.6696, 0.625, 0.7529, 0.625, 0.8363, 0.5938, 0.8363, 0.5938, 0.7529, 0.625, 0.8363, 0.625, 0.9196, 0.5938, 0.9196, 0.5938, 0.8363, 0.6562, 0.5058, 0.6562, 0.5863, 0.625, 0.5863, 0.625, 0.5058, 0.6562, 0.6683, 0.6562, 0.6696, 0.625, 0.6696, 0.625, 0.6683, 0.6562, 0.6696, 0.6563, 0.7529, 0.625, 0.7529, 0.625, 0.6696, 0.6563, 0.7529, 0.6563, 0.8363, 0.625, 0.8363, 0.625, 0.7529, 0.6563, 0.8363, 0.6562, 0.9196, 0.625, 0.9196, 0.625, 0.8363, 0.6875, 0.5058, 0.6875, 0.5863, 0.6562, 0.5863, 0.6562, 0.5058, 0.6875, 0.6683, 0.6875, 0.6696, 0.6562, 0.6696, 0.6562, 0.6683, 0.6875, 0.6696, 0.6875, 0.7529, 0.6563, 0.7529, 0.6562, 0.6696, 0.6875, 0.7529, 0.6875, 0.8363, 0.6563, 0.8363, 0.6563, 0.7529, 0.6875, 0.8363, 0.6875, 0.9196, 0.6562, 0.9196, 0.6563, 0.8363, 0.7188, 0.5058, 0.7188, 0.5863, 0.6875, 0.5863, 0.6875, 0.5058, 0.7188, 0.6683, 0.7188, 0.6696, 0.6875, 0.6696, 0.6875, 0.6683, 0.7188, 0.6696, 0.7188, 0.7529, 0.6875, 0.7529, 0.6875, 0.6696, 0.7188, 0.7529, 0.7188, 0.8363, 0.6875, 0.8363, 0.6875, 0.7529, 0.7188, 0.8363, 0.7188, 0.9196, 0.6875, 0.9196, 0.6875, 0.8363, 0.75, 0.5058, 0.75, 0.5863, 0.7188, 0.5863, 0.7188, 0.5058, 0.75, 0.6683, 0.75, 0.6696, 0.7188, 0.6696, 0.7188, 0.6683, 0.75, 0.6696, 0.75, 0.7529, 0.7188, 0.7529, 0.7188, 0.6696, 0.75, 0.7529, 0.75, 0.8363, 0.7188, 0.8363, 0.7188, 0.7529, 0.75, 0.8363, 0.75, 0.9196, 0.7188, 0.9196, 0.7188, 0.8363, 0.7812, 0.5058, 0.7812, 0.5863, 0.75, 0.5863, 0.75, 0.5058, 0.7812, 0.6683, 0.7812, 0.6696, 0.75, 0.6696, 0.75, 0.6683, 0.7812, 0.6696, 0.7812, 0.7529, 0.75, 0.7529, 0.75, 0.6696, 0.7812, 0.7529, 0.7812, 0.8363, 0.75, 0.8363, 0.75, 0.7529, 0.7812, 0.8363, 0.7812, 0.9196, 0.75, 0.9196, 0.75, 0.8363, 0.8125, 0.5058, 0.8125, 0.5863, 0.7812, 0.5863, 0.7812, 0.5058, 0.8125, 0.6683, 0.8125, 0.6696, 0.7812, 0.6696, 0.7812, 0.6683, 0.8125, 0.6696, 0.8125, 0.7529, 0.7812, 0.7529, 0.7812, 0.6696, 0.8125, 0.7529, 0.8125, 0.8363, 0.7812, 0.8363, 0.7812, 0.7529, 0.8125, 0.8363, 0.8125, 0.9196, 0.7812, 0.9196, 0.7812, 0.8363, 0.8438, 0.5058, 0.8438, 0.5863, 0.8125, 0.5863, 0.8125, 0.5058, 0.8437, 0.6683, 0.8437, 0.6696, 0.8125, 0.6696, 0.8125, 0.6683, 0.8437, 0.6696, 0.8438, 0.7529, 0.8125, 0.7529, 0.8125, 0.6696, 0.8438, 0.7529, 0.8438, 0.8363, 0.8125, 0.8363, 0.8125, 0.7529, 0.8438, 0.8363, 0.8438, 0.9196, 0.8125, 0.9196, 0.8125, 0.8363, 0.875, 0.5058, 0.875, 0.5863, 0.8438, 0.5863, 0.8438, 0.5058, 0.875, 0.6683, 0.875, 0.6696, 0.8437, 0.6696, 0.8437, 0.6683, 0.875, 0.6696, 0.875, 0.7529, 0.8438, 0.7529, 0.8437, 0.6696, 0.875, 0.7529, 0.875, 0.8363, 0.8438, 0.8363, 0.8438, 0.7529, 0.875, 0.8363, 0.875, 0.9196, 0.8438, 0.9196, 0.8438, 0.8363, 0.9063, 0.5058, 0.9062, 0.5863, 0.875, 0.5863, 0.875, 0.5058, 0.9062, 0.6683, 0.9062, 0.6696, 0.875, 0.6696, 0.875, 0.6683, 0.9062, 0.6696, 0.9062, 0.7529, 0.875, 0.7529, 0.875, 0.6696, 0.9062, 0.7529, 0.9062, 0.8363, 0.875, 0.8363, 0.875, 0.7529, 0.9062, 0.8363, 0.9062, 0.9196, 0.875, 0.9196, 0.875, 0.8363, 0.9375, 0.5058, 0.9375, 0.5863, 0.9062, 0.5863, 0.9063, 0.5058, 0.9375, 0.6683, 0.9375, 0.6696, 0.9062, 0.6696, 0.9062, 0.6683, 0.9375, 0.6696, 0.9375, 0.7529, 0.9062, 0.7529, 0.9062, 0.6696, 0.9375, 0.7529, 0.9375, 0.8363, 0.9062, 0.8363, 0.9062, 0.7529, 0.9375, 0.8363, 0.9375, 0.9196, 0.9062, 0.9196, 0.9062, 0.8363, 0.9688, 0.5058, 0.9688, 0.5863, 0.9375, 0.5863, 0.9375, 0.5058, 0.9688, 0.6683, 0.9688, 0.6696, 0.9375, 0.6696, 0.9375, 0.6683, 0.9688, 0.6696, 0.9688, 0.7529, 0.9375, 0.7529, 0.9375, 0.6696, 0.9688, 0.7529, 0.9688, 0.8363, 0.9375, 0.8363, 0.9375, 0.7529, 0.9688, 0.8363, 0.9688, 0.9196, 0.9375, 0.9196, 0.9375, 0.8363, 1.0, 0.5058, 1.0, 0.5863, 0.9688, 0.5863, 0.9688, 0.5058, 1.0, 0.6683, 1.0, 0.6696, 0.9688, 0.6696, 0.9688, 0.6683, 1.0, 0.6696, 1.0, 0.7529, 0.9688, 0.7529, 0.9688, 0.6696, 1.0, 0.7529, 1.0, 0.8363, 0.9688, 0.8363, 0.9688, 0.7529, 1.0, 0.8363, 1.0, 0.9196, 0.9688, 0.9196, 0.9688, 0.8363, 1.0, 0.5863, 1.0, 0.6269, 0.9687, 0.6269, 0.9688, 0.5863, 0.9688, 0.5863, 0.9687, 0.6269, 0.9375, 0.6269, 0.9375, 0.5863, 0.9375, 0.5863, 0.9375, 0.6269, 0.9063, 0.6269, 0.9062, 0.5863, 0.9062, 0.5863, 0.9063, 0.6269, 0.875, 0.6269, 0.875, 0.5863, 0.875, 0.5863, 0.875, 0.6269, 0.8437, 0.6269, 0.8438, 0.5863, 0.8438, 0.5863, 0.8437, 0.6269, 0.8125, 0.6269, 0.8125, 0.5863, 0.8125, 0.5863, 0.8125, 0.6269, 0.7812, 0.6269, 0.7812, 0.5863, 0.7812, 0.5863, 0.7812, 0.6269, 0.75, 0.6269, 0.75, 0.5863, 0.75, 0.5863, 0.75, 0.6269, 0.7188, 0.6269, 0.7188, 0.5863, 0.7188, 0.5863, 0.7188, 0.6269, 0.6875, 0.6269, 0.6875, 0.5863, 0.6875, 0.5863, 0.6875, 0.6269, 0.6562, 0.6269, 0.6562, 0.5863, 0.6562, 0.5863, 0.6562, 0.6269, 0.625, 0.6269, 0.625, 0.5863, 0.625, 0.5863, 0.625, 0.6269, 0.5938, 0.6269, 0.5938, 0.5863, 0.5938, 0.5863, 0.5938, 0.6269, 0.5625, 0.6269, 0.5625, 0.5863, 0.5625, 0.5863, 0.5625, 0.6269, 0.5312, 0.6269, 0.5312, 0.5863, 0.5312, 0.5863, 0.5312, 0.6269, 0.5, 0.6269, 0.5, 0.5863, 0.5, 0.5863, 0.5, 0.6269, 0.4688, 0.6269, 0.4688, 0.5863, 0.4688, 0.5863, 0.4688, 0.6269, 0.4375, 0.6269, 0.4375, 0.5863, 0.4375, 0.5863, 0.4375, 0.6269, 0.4062, 0.6269, 0.4062, 0.5863, 0.4062, 0.5863, 0.4062, 0.6269, 0.375, 0.6269, 0.375, 0.5863, 0.375, 0.5863, 0.375, 0.6269, 0.3437, 0.6269, 0.3438, 0.5863, 0.3438, 0.5863, 0.3437, 0.6269, 0.3125, 0.6269, 0.3125, 0.5863, 0.3125, 0.5863, 0.3125, 0.6269, 0.2812, 0.6269, 0.2812, 0.5863, 0.2812, 0.5863, 0.2812, 0.6269, 0.25, 0.6269, 0.25, 0.5863, 0.25, 0.5863, 0.25, 0.6269, 0.2188, 0.6269, 0.2188, 0.5863, 0.2188, 0.5863, 0.2188, 0.6269, 0.1875, 0.6269, 0.1875, 0.5863, 0.1875, 0.5863, 0.1875, 0.6269, 0.1562, 0.6269, 0.1562, 0.5863, 0.1562, 0.5863, 0.1562, 0.6269, 0.125, 0.6269, 0.125, 0.5863, 0.125, 0.5863, 0.125, 0.6269, 0.09375, 0.6269, 0.09375, 0.5863, 0.09375, 0.5863, 0.09375, 0.6269, 0.0625, 0.6269, 0.0625, 0.5863, 0.0625, 0.5863, 0.0625, 0.6269, 0.03125, 0.6269, 0.03125, 0.5863, 0.03125, 0.5863, 0.03125, 0.6269, 0.0, 0.6269, 0.0, 0.5863, 1.0, 0.5, 1.0, 0.504, 0.9688, 0.504, 0.9688, 0.5, 0.9688, 0.5, 0.9688, 0.504, 0.9375, 0.504, 0.9375, 0.5, 0.9375, 0.5, 0.9375, 0.504, 0.9063, 0.504, 0.9062, 0.5, 0.9062, 0.5, 0.9063, 0.504, 0.875, 0.504, 0.875, 0.5, 0.875, 0.5, 0.875, 0.504, 0.8438, 0.504, 0.8438, 0.5, 0.8438, 0.5, 0.8438, 0.504, 0.8125, 0.504, 0.8125, 0.5, 0.8125, 0.5, 0.8125, 0.504, 0.7812, 0.504, 0.7812, 0.5, 0.7812, 0.5, 0.7812, 0.504, 0.75, 0.504, 0.75, 0.5, 0.75, 0.5, 0.75, 0.504, 0.7188, 0.504, 0.7188, 0.5, 0.7188, 0.5, 0.7188, 0.504, 0.6875, 0.504, 0.6875, 0.5, 0.6875, 0.5, 0.6875, 0.504, 0.6562, 0.504, 0.6562, 0.5, 0.6562, 0.5, 0.6562, 0.504, 0.625, 0.504, 0.625, 0.5, 0.625, 0.5, 0.625, 0.504, 0.5937, 0.504, 0.5938, 0.5, 0.5938, 0.5, 0.5937, 0.504, 0.5625, 0.504, 0.5625, 0.5, 0.5625, 0.5, 0.5625, 0.504, 0.5312, 0.504, 0.5312, 0.5, 0.5312, 0.5, 0.5312, 0.504, 0.5, 0.504, 0.5, 0.5, 0.5, 0.5, 0.5, 0.504, 0.4688, 0.504, 0.4688, 0.5, 0.4688, 0.5, 0.4688, 0.504, 0.4375, 0.504, 0.4375, 0.5, 0.4375, 0.5, 0.4375, 0.504, 0.4062, 0.504, 0.4062, 0.5, 0.4062, 0.5, 0.4062, 0.504, 0.375, 0.504, 0.375, 0.5, 0.375, 0.5, 0.375, 0.504, 0.3438, 0.504, 0.3438, 0.5, 0.3438, 0.5, 0.3438, 0.504, 0.3125, 0.504, 0.3125, 0.5, 0.3125, 0.5, 0.3125, 0.504, 0.2812, 0.504, 0.2812, 0.5, 0.2812, 0.5, 0.2812, 0.504, 0.25, 0.504, 0.25, 0.5, 0.25, 0.5, 0.25, 0.504, 0.2188, 0.504, 0.2188, 0.5, 0.2188, 0.5, 0.2188, 0.504, 0.1875, 0.504, 0.1875, 0.5, 0.1875, 0.5, 0.1875, 0.504, 0.1562, 0.504, 0.1562, 0.5, 0.1562, 0.5, 0.1562, 0.504, 0.125, 0.504, 0.125, 0.5, 0.125, 0.5, 0.125, 0.504, 0.09375, 0.504, 0.09375, 0.5, 0.09375, 0.5, 0.09375, 0.504, 0.0625, 0.504, 0.0625, 0.5, 0.0625, 0.5, 0.0625, 0.504, 0.03125, 0.504, 0.03125, 0.5, 0.03125, 0.5, 0.03125, 0.504, 0.0, 0.504, 0.0, 0.5, 1.0, 0.504, 1.0, 0.5058, 0.9688, 0.5058, 0.9688, 0.504, 0.9688, 0.504, 0.9688, 0.5058, 0.9375, 0.5058, 0.9375, 0.504, 0.9375, 0.504, 0.9375, 0.5058, 0.9063, 0.5058, 0.9063, 0.504, 0.9063, 0.504, 0.9063, 0.5058, 0.875, 0.5058, 0.875, 0.504, 0.875, 0.504, 0.875, 0.5058, 0.8438, 0.5058, 0.8438, 0.504, 0.8438, 0.504, 0.8438, 0.5058, 0.8125, 0.5058, 0.8125, 0.504, 0.8125, 0.504, 0.8125, 0.5058, 0.7812, 0.5058, 0.7812, 0.504, 0.7812, 0.504, 0.7812, 0.5058, 0.75, 0.5058, 0.75, 0.504, 0.75, 0.504, 0.75, 0.5058, 0.7188, 0.5058, 0.7188, 0.504, 0.7188, 0.504, 0.7188, 0.5058, 0.6875, 0.5058, 0.6875, 0.504, 0.6875, 0.504, 0.6875, 0.5058, 0.6562, 0.5058, 0.6562, 0.504, 0.6562, 0.504, 0.6562, 0.5058, 0.625, 0.5058, 0.625, 0.504, 0.625, 0.504, 0.625, 0.5058, 0.5937, 0.5058, 0.5937, 0.504, 0.5937, 0.504, 0.5937, 0.5058, 0.5625, 0.5058, 0.5625, 0.504, 0.5625, 0.504, 0.5625, 0.5058, 0.5312, 0.5058, 0.5312, 0.504, 0.5312, 0.504, 0.5312, 0.5058, 0.5, 0.5058, 0.5, 0.504, 0.5, 0.504, 0.5, 0.5058, 0.4688, 0.5058, 0.4688, 0.504, 0.4688, 0.504, 0.4688, 0.5058, 0.4375, 0.5058, 0.4375, 0.504, 0.4375, 0.504, 0.4375, 0.5058, 0.4062, 0.5058, 0.4062, 0.504, 0.4062, 0.504, 0.4062, 0.5058, 0.375, 0.5058, 0.375, 0.504, 0.375, 0.504, 0.375, 0.5058, 0.3438, 0.5058, 0.3438, 0.504, 0.3438, 0.504, 0.3438, 0.5058, 0.3125, 0.5058, 0.3125, 0.504, 0.3125, 0.504, 0.3125, 0.5058, 0.2812, 0.5058, 0.2812, 0.504, 0.2812, 0.504, 0.2812, 0.5058, 0.25, 0.5058, 0.25, 0.504, 0.25, 0.504, 0.25, 0.5058, 0.2188, 0.5058, 0.2188, 0.504, 0.2188, 0.504, 0.2188, 0.5058, 0.1875, 0.5058, 0.1875, 0.504, 0.1875, 0.504, 0.1875, 0.5058, 0.1562, 0.5058, 0.1562, 0.504, 0.1562, 0.504, 0.1562, 0.5058, 0.125, 0.5058, 0.125, 0.504, 0.125, 0.504, 0.125, 0.5058, 0.09375, 0.5058, 0.09375, 0.504, 0.09375, 0.504, 0.09375, 0.5058, 0.0625, 0.5058, 0.0625, 0.504, 0.0625, 0.504, 0.0625, 0.5058, 0.03125, 0.5058, 0.03125, 0.504, 0.03125, 0.504, 0.03125, 0.5058, 0.0, 0.5058, 0.0, 0.504, 1.0, 0.6269, 1.0, 0.6683, 0.9688, 0.6683, 0.9687, 0.6269, 0.9687, 0.6269, 0.9688, 0.6683, 0.9375, 0.6683, 0.9375, 0.6269, 0.9375, 0.6269, 0.9375, 0.6683, 0.9062, 0.6683, 0.9063, 0.6269, 0.9063, 0.6269, 0.9062, 0.6683, 0.875, 0.6683, 0.875, 0.6269, 0.875, 0.6269, 0.875, 0.6683, 0.8437, 0.6683, 0.8437, 0.6269, 0.8437, 0.6269, 0.8437, 0.6683, 0.8125, 0.6683, 0.8125, 0.6269, 0.8125, 0.6269, 0.8125, 0.6683, 0.7812, 0.6683, 0.7812, 0.6269, 0.7812, 0.6269, 0.7812, 0.6683, 0.75, 0.6683, 0.75, 0.6269, 0.75, 0.6269, 0.75, 0.6683, 0.7188, 0.6683, 0.7188, 0.6269, 0.7188, 0.6269, 0.7188, 0.6683, 0.6875, 0.6683, 0.6875, 0.6269, 0.6875, 0.6269, 0.6875, 0.6683, 0.6562, 0.6683, 0.6562, 0.6269, 0.6562, 0.6269, 0.6562, 0.6683, 0.625, 0.6683, 0.625, 0.6269, 0.625, 0.6269, 0.625, 0.6683, 0.5938, 0.6683, 0.5938, 0.6269, 0.5938, 0.6269, 0.5938, 0.6683, 0.5625, 0.6683, 0.5625, 0.6269, 0.5625, 0.6269, 0.5625, 0.6683, 0.5312, 0.6683, 0.5312, 0.6269, 0.5312, 0.6269, 0.5312, 0.6683, 0.5, 0.6683, 0.5, 0.6269, 0.5, 0.6269, 0.5, 0.6683, 0.4688, 0.6683, 0.4688, 0.6269, 0.4688, 0.6269, 0.4688, 0.6683, 0.4375, 0.6683, 0.4375, 0.6269, 0.4375, 0.6269, 0.4375, 0.6683, 0.4062, 0.6683, 0.4062, 0.6269, 0.4062, 0.6269, 0.4062, 0.6683, 0.375, 0.6683, 0.375, 0.6269, 0.375, 0.6269, 0.375, 0.6683, 0.3437, 0.6683, 0.3437, 0.6269, 0.3437, 0.6269, 0.3437, 0.6683, 0.3125, 0.6683, 0.3125, 0.6269, 0.3125, 0.6269, 0.3125, 0.6683, 0.2812, 0.6683, 0.2812, 0.6269, 0.2812, 0.6269, 0.2812, 0.6683, 0.25, 0.6683, 0.25, 0.6269, 0.25, 0.6269, 0.25, 0.6683, 0.2188, 0.6683, 0.2188, 0.6269, 0.2188, 0.6269, 0.2188, 0.6683, 0.1875, 0.6683, 0.1875, 0.6269, 0.1875, 0.6269, 0.1875, 0.6683, 0.1562, 0.6683, 0.1562, 0.6269, 0.1562, 0.6269, 0.1562, 0.6683, 0.125, 0.6683, 0.125, 0.6269, 0.125, 0.6269, 0.125, 0.6683, 0.09375, 0.6683, 0.09375, 0.6269, 0.09375, 0.6269, 0.09375, 0.6683, 0.0625, 0.6683, 0.0625, 0.6269, 0.0625, 0.6269, 0.0625, 0.6683, 0.03125, 0.6683, 0.03125, 0.6269, 0.03125, 0.6269, 0.03125, 0.6683, 0.0, 0.6683, 0.0, 0.6269])
me_cylinder.materials.append(None)
me_cylinder.materials.append(mat_material_002)
me_cylinder.materials.append(mat_material_003)
me_cylinder.use_remesh_fix_poles = True
me_cylinder.use_remesh_preserve_attributes = False
me_cylinder.update()

# ---- objects
ob_cylinder = bpy.data.objects.new('Cylinder', me_cylinder)

# ---- transforms, parenting, visibility, modifiers, constraints
ob_cylinder.location = (0.0, 0.0, 0.0)
_m = ob_cylinder.modifiers.new('Decimate', 'DECIMATE')
_m.ratio = 0.22
_m.use_collapse_triangulate = True
_m.use_symmetry = True

# ---- collection membership
col_collection.objects.link(ob_cylinder)

# ---- scene / render settings (as saved in the file)
scene.frame_start = 1; scene.frame_end = 250; scene.frame_set(1)
scene.render.engine = 'BLENDER_EEVEE_NEXT'
scene.cycles.use_denoising = False
scene.cycles.samples = 128
scene.cycles.sampling_pattern = 'TABULATED_SOBOL'
scene.cycles.use_adaptive_sampling = False
scene.cycles.use_light_tree = False
scene.view_settings.view_transform = 'Filmic'
bpy.context.view_layer.update()

# ---- added for rendering (the .blend has no active camera and no usable light): camera, sun
cam_auto = bpy.data.cameras.new('AutoCamera')
cam_auto.lens = 50.0
cam_auto.sensor_width = 36.0
cam_auto.clip_end = 1000.0
ob_auto_camera = bpy.data.objects.new('AutoCamera', cam_auto)
scene.collection.objects.link(ob_auto_camera)
ob_auto_camera.location = (1.70505, -2.05877, 2.25845)
ob_auto_camera.rotation_euler = (1.09748, -7.21219e-08, 0.694738)
scene.camera = ob_auto_camera
light_auto_sun = bpy.data.lights.new('AutoSun', 'SUN')
light_auto_sun.energy = 3.0
light_auto_sun.angle = 0.0523599
ob_auto_sun = bpy.data.objects.new('AutoSun', light_auto_sun)
scene.collection.objects.link(ob_auto_sun)
ob_auto_sun.rotation_euler = (0.872665, 0.174533, 0.523599)
bpy.context.view_layer.update()
